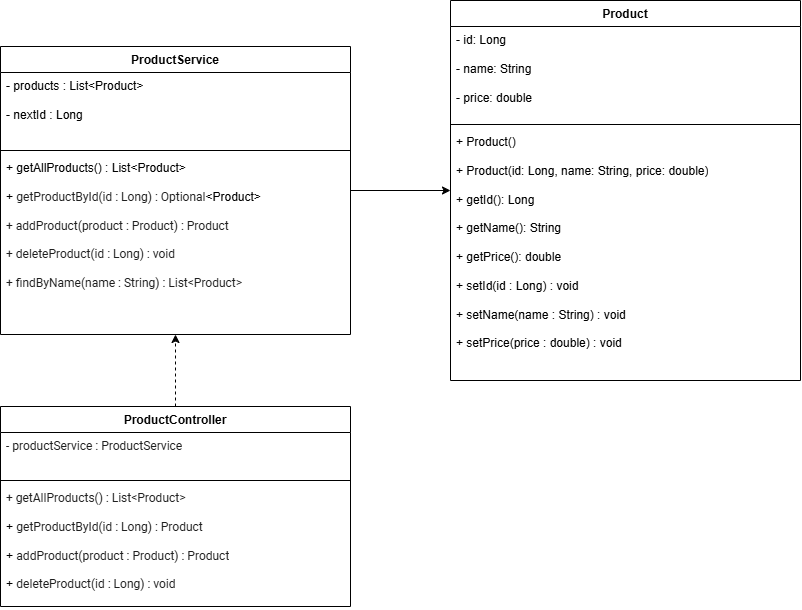

The diagram above was exported from draw.io. Its source (the exported page's mxGraphModel, read from the mxfile embedded in the PNG):
<mxGraphModel dx="2229" dy="1780" grid="1" gridSize="10" guides="1" tooltips="1" connect="1" arrows="1" fold="1" page="1" pageScale="1" pageWidth="850" pageHeight="1100" math="0" shadow="0">
  <root>
    <mxCell id="0" />
    <mxCell id="1" parent="0" />
    <mxCell id="Yev62RGu0ZnYxv1Qpbs8-17" edge="1" parent="1" source="Yev62RGu0ZnYxv1Qpbs8-1" style="edgeStyle=orthogonalEdgeStyle;rounded=0;orthogonalLoop=1;jettySize=auto;html=1;entryX=0.5;entryY=1;entryDx=0;entryDy=0;dashed=1;" target="Yev62RGu0ZnYxv1Qpbs8-9">
      <mxGeometry relative="1" as="geometry" />
    </mxCell>
    <mxCell id="Yev62RGu0ZnYxv1Qpbs8-1" parent="1" style="swimlane;fontStyle=1;align=center;verticalAlign=top;childLayout=stackLayout;horizontal=1;startSize=26;horizontalStack=0;resizeParent=1;resizeParentMax=0;resizeLast=0;collapsible=1;marginBottom=0;whiteSpace=wrap;html=1;" value="ProductController" vertex="1">
      <mxGeometry height="200" width="350" x="-330" y="40" as="geometry" />
    </mxCell>
    <mxCell id="Yev62RGu0ZnYxv1Qpbs8-2" parent="Yev62RGu0ZnYxv1Qpbs8-1" style="text;strokeColor=none;fillColor=none;align=left;verticalAlign=top;spacingLeft=4;spacingRight=4;overflow=hidden;rotatable=0;points=[[0,0.5],[1,0.5]];portConstraint=eastwest;whiteSpace=wrap;html=1;" value="&lt;span dir=&quot;auto&quot; style=&quot;font-family: &amp;quot;Google Sans&amp;quot;, -apple-system, BlinkMacSystemFont, Roboto, sans-serif; color: rgb(31, 31, 31);&quot;&gt;&lt;font style=&quot;font-size: 12px;&quot;&gt;- productService : ProductService&lt;/font&gt;&lt;/span&gt;&lt;br&gt;&lt;div&gt;&lt;br&gt;&lt;/div&gt;&lt;div&gt;&lt;br&gt;&lt;/div&gt;&lt;div&gt;&lt;br&gt;&lt;/div&gt;" vertex="1">
      <mxGeometry height="44" width="350" y="26" as="geometry" />
    </mxCell>
    <mxCell id="Yev62RGu0ZnYxv1Qpbs8-3" parent="Yev62RGu0ZnYxv1Qpbs8-1" style="line;strokeWidth=1;fillColor=none;align=left;verticalAlign=middle;spacingTop=-1;spacingLeft=3;spacingRight=3;rotatable=0;labelPosition=right;points=[];portConstraint=eastwest;strokeColor=inherit;" value="" vertex="1">
      <mxGeometry height="8" width="350" y="70" as="geometry" />
    </mxCell>
    <mxCell id="Yev62RGu0ZnYxv1Qpbs8-4" parent="Yev62RGu0ZnYxv1Qpbs8-1" style="text;strokeColor=none;fillColor=none;align=left;verticalAlign=top;spacingLeft=4;spacingRight=4;overflow=hidden;rotatable=0;points=[[0,0.5],[1,0.5]];portConstraint=eastwest;whiteSpace=wrap;html=1;" value="&lt;span dir=&quot;auto&quot; style=&quot;font-family: &amp;quot;Google Sans&amp;quot;, -apple-system, BlinkMacSystemFont, Roboto, sans-serif; color: rgb(31, 31, 31);&quot;&gt;&lt;font style=&quot;font-size: 12px;&quot;&gt;+ getAllProducts() : List&amp;lt;Product&amp;gt;&lt;/font&gt;&lt;/span&gt;&lt;br&gt;&lt;div&gt;&lt;br&gt;&lt;/div&gt;&lt;div&gt;+&amp;nbsp;&lt;span style=&quot;color: rgb(31, 31, 31); font-family: &amp;quot;Google Sans&amp;quot;, -apple-system, BlinkMacSystemFont, Roboto, sans-serif; background-color: transparent;&quot;&gt;&lt;font style=&quot;font-size: 12px;&quot;&gt;getProductById(id : Long) : Product&lt;/font&gt;&lt;/span&gt;&lt;/div&gt;&lt;div&gt;&lt;br&gt;&lt;/div&gt;&lt;div&gt;+&amp;nbsp;&lt;span style=&quot;color: rgb(31, 31, 31); font-family: &amp;quot;Google Sans&amp;quot;, -apple-system, BlinkMacSystemFont, Roboto, sans-serif; background-color: transparent;&quot;&gt;&lt;font style=&quot;font-size: 12px;&quot;&gt;addProduct(product : Product) : Product&lt;/font&gt;&lt;/span&gt;&lt;/div&gt;&lt;div&gt;&lt;br&gt;&lt;/div&gt;&lt;div&gt;+&amp;nbsp;&lt;span style=&quot;color: rgb(31, 31, 31); font-family: &amp;quot;Google Sans&amp;quot;, -apple-system, BlinkMacSystemFont, Roboto, sans-serif; background-color: transparent;&quot;&gt;&lt;font style=&quot;font-size: 12px;&quot;&gt;deleteProduct(id : Long) : void&lt;/font&gt;&lt;/span&gt;&lt;/div&gt;&lt;div&gt;&lt;br&gt;&lt;/div&gt;&lt;div&gt;&lt;br&gt;&lt;/div&gt;" vertex="1">
      <mxGeometry height="122" width="350" y="78" as="geometry" />
    </mxCell>
    <mxCell id="Yev62RGu0ZnYxv1Qpbs8-18" edge="1" parent="1" source="Yev62RGu0ZnYxv1Qpbs8-9" style="edgeStyle=orthogonalEdgeStyle;rounded=0;orthogonalLoop=1;jettySize=auto;html=1;entryX=0;entryY=0.5;entryDx=0;entryDy=0;" target="Yev62RGu0ZnYxv1Qpbs8-13">
      <mxGeometry relative="1" as="geometry" />
    </mxCell>
    <mxCell id="Yev62RGu0ZnYxv1Qpbs8-9" parent="1" style="swimlane;fontStyle=1;align=center;verticalAlign=top;childLayout=stackLayout;horizontal=1;startSize=26;horizontalStack=0;resizeParent=1;resizeParentMax=0;resizeLast=0;collapsible=1;marginBottom=0;whiteSpace=wrap;html=1;" value="ProductService" vertex="1">
      <mxGeometry height="288" width="350" x="-330" y="-320" as="geometry" />
    </mxCell>
    <mxCell id="Yev62RGu0ZnYxv1Qpbs8-10" parent="Yev62RGu0ZnYxv1Qpbs8-9" style="text;strokeColor=none;fillColor=none;align=left;verticalAlign=top;spacingLeft=4;spacingRight=4;overflow=hidden;rotatable=0;points=[[0,0.5],[1,0.5]];portConstraint=eastwest;whiteSpace=wrap;html=1;" value="- products : List&amp;lt;Product&amp;gt;&lt;div&gt;&lt;br&gt;&lt;/div&gt;&lt;div&gt;-  nextId : Long&lt;/div&gt;&lt;div&gt;&lt;br&gt;&lt;/div&gt;&lt;div&gt;&lt;br&gt;&lt;/div&gt;" vertex="1">
      <mxGeometry height="74" width="350" y="26" as="geometry" />
    </mxCell>
    <mxCell id="Yev62RGu0ZnYxv1Qpbs8-11" parent="Yev62RGu0ZnYxv1Qpbs8-9" style="line;strokeWidth=1;fillColor=none;align=left;verticalAlign=middle;spacingTop=-1;spacingLeft=3;spacingRight=3;rotatable=0;labelPosition=right;points=[];portConstraint=eastwest;strokeColor=inherit;" value="" vertex="1">
      <mxGeometry height="8" width="350" y="100" as="geometry" />
    </mxCell>
    <mxCell id="Yev62RGu0ZnYxv1Qpbs8-12" parent="Yev62RGu0ZnYxv1Qpbs8-9" style="text;strokeColor=none;fillColor=none;align=left;verticalAlign=top;spacingLeft=4;spacingRight=4;overflow=hidden;rotatable=0;points=[[0,0.5],[1,0.5]];portConstraint=eastwest;whiteSpace=wrap;html=1;" value="+ getAllProducts() : List&amp;lt;Product&amp;gt;&lt;div&gt;&lt;br&gt;&lt;div&gt;&lt;font style=&quot;font-size: 12px;&quot;&gt;+&amp;nbsp;&lt;span style=&quot;color: rgb(31, 31, 31); font-family: &amp;quot;Google Sans&amp;quot;, -apple-system, BlinkMacSystemFont, Roboto, sans-serif; background-color: transparent;&quot;&gt;getProductById(id : Long) : Optional&lt;/span&gt;&lt;/font&gt;&lt;span style=&quot;background-color: transparent; color: light-dark(rgb(0, 0, 0), rgb(255, 255, 255));&quot;&gt;&amp;lt;Product&amp;gt;&lt;/span&gt;&lt;/div&gt;&lt;div&gt;&lt;br&gt;&lt;/div&gt;&lt;div&gt;&lt;span dir=&quot;auto&quot; style=&quot;font-family: &amp;quot;Google Sans&amp;quot;, -apple-system, BlinkMacSystemFont, Roboto, sans-serif; color: rgb(31, 31, 31);&quot;&gt;&lt;font style=&quot;font-size: 12px;&quot;&gt;+ addProduct(product : Product) : Product&lt;/font&gt;&lt;/span&gt;&lt;/div&gt;&lt;div&gt;&lt;font style=&quot;font-size: 12px;&quot;&gt;&lt;br&gt;&lt;/font&gt;&lt;/div&gt;&lt;div&gt;&lt;span dir=&quot;auto&quot; style=&quot;font-family: &amp;quot;Google Sans&amp;quot;, -apple-system, BlinkMacSystemFont, Roboto, sans-serif; color: rgb(31, 31, 31);&quot;&gt;&lt;font style=&quot;font-size: 12px;&quot;&gt;+ deleteProduct(id : Long) : void&lt;/font&gt;&lt;/span&gt;&lt;/div&gt;&lt;div&gt;&lt;font style=&quot;font-size: 12px;&quot;&gt;&lt;br&gt;&lt;/font&gt;&lt;/div&gt;&lt;div&gt;&lt;span dir=&quot;auto&quot; style=&quot;font-family: &amp;quot;Google Sans&amp;quot;, -apple-system, BlinkMacSystemFont, Roboto, sans-serif; color: rgb(31, 31, 31);&quot;&gt;&lt;font style=&quot;font-size: 12px;&quot;&gt;+ findByName(name : String) : List&amp;lt;Product&amp;gt;&lt;/font&gt;&lt;/span&gt;&lt;/div&gt;&lt;/div&gt;" vertex="1">
      <mxGeometry height="180" width="350" y="108" as="geometry" />
    </mxCell>
    <mxCell id="Yev62RGu0ZnYxv1Qpbs8-13" parent="1" style="swimlane;fontStyle=1;align=center;verticalAlign=top;childLayout=stackLayout;horizontal=1;startSize=26;horizontalStack=0;resizeParent=1;resizeParentMax=0;resizeLast=0;collapsible=1;marginBottom=0;whiteSpace=wrap;html=1;" value="Product" vertex="1">
      <mxGeometry height="380" width="350" x="120" y="-366" as="geometry" />
    </mxCell>
    <mxCell id="Yev62RGu0ZnYxv1Qpbs8-14" parent="Yev62RGu0ZnYxv1Qpbs8-13" style="text;strokeColor=none;fillColor=none;align=left;verticalAlign=top;spacingLeft=4;spacingRight=4;overflow=hidden;rotatable=0;points=[[0,0.5],[1,0.5]];portConstraint=eastwest;whiteSpace=wrap;html=1;" value="&lt;div&gt;- id: Long&lt;div&gt;&lt;br&gt;&lt;div&gt;- name: String&lt;/div&gt;&lt;/div&gt;&lt;/div&gt;&lt;div&gt;&lt;br&gt;&lt;/div&gt;&lt;div&gt;- price: double&lt;/div&gt;" vertex="1">
      <mxGeometry height="94" width="350" y="26" as="geometry" />
    </mxCell>
    <mxCell id="Yev62RGu0ZnYxv1Qpbs8-15" parent="Yev62RGu0ZnYxv1Qpbs8-13" style="line;strokeWidth=1;fillColor=none;align=left;verticalAlign=middle;spacingTop=-1;spacingLeft=3;spacingRight=3;rotatable=0;labelPosition=right;points=[];portConstraint=eastwest;strokeColor=inherit;" value="" vertex="1">
      <mxGeometry height="8" width="350" y="120" as="geometry" />
    </mxCell>
    <mxCell id="Yev62RGu0ZnYxv1Qpbs8-16" parent="Yev62RGu0ZnYxv1Qpbs8-13" style="text;strokeColor=none;fillColor=none;align=left;verticalAlign=top;spacingLeft=4;spacingRight=4;overflow=hidden;rotatable=0;points=[[0,0.5],[1,0.5]];portConstraint=eastwest;whiteSpace=wrap;html=1;" value="+ Product()&lt;div&gt;&lt;br&gt;&lt;/div&gt;&lt;div&gt;+ Product(id: Long, name: String, price: double)&lt;/div&gt;&lt;div&gt;&lt;br&gt;&lt;/div&gt;&lt;div&gt;+ getId(): Long&lt;/div&gt;&lt;div&gt;&lt;br&gt;&lt;/div&gt;&lt;div&gt;+ getName(): String&lt;/div&gt;&lt;div&gt;&lt;br&gt;&lt;/div&gt;&lt;div&gt;+ getPrice(): double&lt;/div&gt;&lt;div&gt;&lt;br&gt;&lt;/div&gt;&lt;div&gt;+ setId(id : Long) : void&lt;/div&gt;&lt;div&gt;&lt;br&gt;&lt;/div&gt;&lt;div&gt;+ setName(name : String) : void&lt;/div&gt;&lt;div&gt;&lt;br&gt;&lt;/div&gt;&lt;div&gt;+ setPrice(price : double) : void&lt;/div&gt;&lt;div&gt;&lt;br&gt;&lt;/div&gt;" vertex="1">
      <mxGeometry height="252" width="350" y="128" as="geometry" />
    </mxCell>
  </root>
</mxGraphModel>